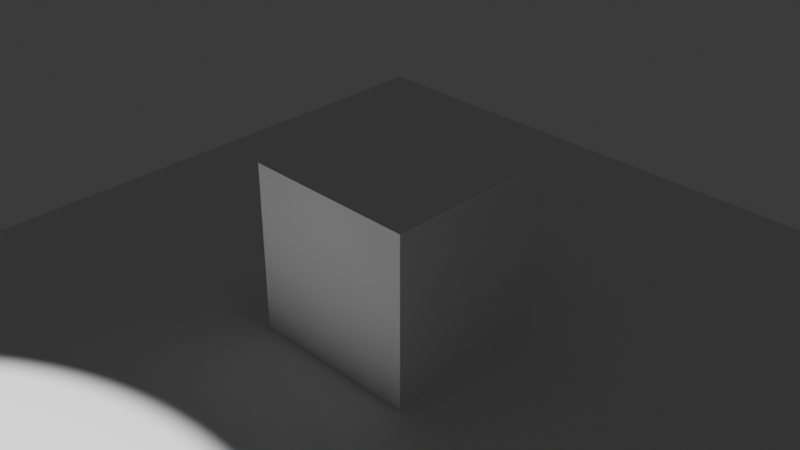 # Source: chapter11.blend  (saved by Blender 4.2.66; exported with 4.5.12 LTS)
import bpy
from mathutils import Matrix  # noqa: F401  (used for matrix-valued properties, if any)

bpy.ops.wm.read_factory_settings(use_empty=True)
scene = bpy.context.scene
scene.name = 'Scene'

# ---- collections
col_collection = bpy.data.collections.new('Collection'); scene.collection.children.link(col_collection)

# ---- world
world_world = bpy.data.worlds.new('World'); scene.world = world_world
world_world.use_nodes = True; world_world.node_tree.nodes.clear()
_N = world_world.node_tree.nodes; _L = world_world.node_tree.links
n0 = _N.new('ShaderNodeOutputWorld'); n0.name = 'World Output'; n0.location = (300, 300)
n1 = _N.new('ShaderNodeBackground'); n1.name = 'Background'; n1.location = (10, 300)
n1.inputs[0].default_value = (0.05088, 0.05088, 0.05088, 1.0)
_L.new(n1.outputs[0], n0.inputs[0])
n0.is_active_output = True
world_world.color = (0.05088, 0.05088, 0.05088)
world_world.sun_shadow_jitter_overblur = 0.0

# ---- cameras
cam_030 = bpy.data.cameras.new('カメラ.030')

# ---- lights
light_003 = bpy.data.lights.new('スポット.003', 'SPOT')
light_003.energy = 1e+04

# ---- meshes
me_030 = bpy.data.meshes.new('立方体.030')
me_030.from_pydata([(-1.0, -1.0, -1.0), (-1.0, -1.0, 1.0), (-1.0, 1.0, -1.0), (-1.0, 1.0, 1.0), (1.0, -1.0, -1.0), (1.0, -1.0, 1.0), (1.0, 1.0, -1.0), (1.0, 1.0, 1.0)], [], [(0, 1, 3, 2), (2, 3, 7, 6), (6, 7, 5, 4), (4, 5, 1, 0), (2, 6, 4, 0), (7, 3, 1, 5)])
_uv = me_030.uv_layers.new(name='UVマップ')
_uv.uv.foreach_set('vector', [0.375, 0.0, 0.625, 0.0, 0.625, 0.25, 0.375, 0.25, 0.375, 0.25, 0.625, 0.25, 0.625, 0.5, 0.375, 0.5, 0.375, 0.5, 0.625, 0.5, 0.625, 0.75, 0.375, 0.75, 0.375, 0.75, 0.625, 0.75, 0.625, 1.0, 0.375, 1.0, 0.125, 0.5, 0.375, 0.5, 0.375, 0.75, 0.125, 0.75, 0.625, 0.5, 0.875, 0.5, 0.875, 0.75, 0.625, 0.75])
me_030.update()
me_004 = bpy.data.meshes.new('平面.004')
me_004.from_pydata([(-5.0, -5.0, 0.0), (5.0, -5.0, 0.0), (-5.0, 5.0, 0.0), (5.0, 5.0, 0.0)], [], [(0, 1, 3, 2)])
_uv = me_004.uv_layers.new(name='UVマップ')
_uv.uv.foreach_set('vector', [0.0, 0.0, 1.0, 0.0, 1.0, 1.0, 0.0, 1.0])
me_004.update()

# ---- objects
ob_camera = bpy.data.objects.new('Camera', cam_030)
ob_light = bpy.data.objects.new('Light', light_003)
ob_cube = bpy.data.objects.new('Cube', me_030)
ob_plane = bpy.data.objects.new('Plane', me_004)

# ---- transforms, parenting, visibility, modifiers, constraints
ob_camera.location = (7.0, -7.0, 6.0)
ob_camera.rotation_euler = (1.047, 0.0, 0.7854)
ob_light.location = (0.0, -7.0, 10.0)
ob_cube.location = (0.0, 0.0, 0.0)
ob_plane.location = (0.0, 0.0, -1.0)

# ---- collection membership
col_collection.objects.link(ob_camera)
col_collection.objects.link(ob_light)
col_collection.objects.link(ob_cube)
col_collection.objects.link(ob_plane)

# ---- scene / render settings (as saved in the file)
scene.camera = ob_camera
scene.frame_start = 1; scene.frame_end = 50; scene.frame_set(0)
scene.render.engine = 'BLENDER_EEVEE_NEXT'
scene.render.image_settings.file_format = 'FFMPEG'
scene.render.image_settings.color_mode = 'RGB'
scene.cycles.samples = 256
bpy.context.view_layer.update()
